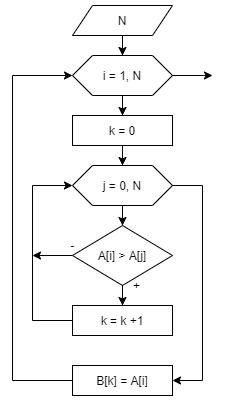

The diagram above was exported from draw.io. Its source (the exported page's mxGraphModel, read from the mxfile embedded in the PNG):
<mxGraphModel dx="1382" dy="764" grid="1" gridSize="10" guides="1" tooltips="1" connect="1" arrows="1" fold="1" page="1" pageScale="1" pageWidth="827" pageHeight="1169" math="0" shadow="0">
  <root>
    <mxCell id="1i6MBZVTQ50D43TY6gwO-0" />
    <mxCell id="1i6MBZVTQ50D43TY6gwO-1" parent="1i6MBZVTQ50D43TY6gwO-0" />
    <mxCell id="jhS4ZrFdpeyJ2q33vwE8-0" value="" style="edgeStyle=orthogonalEdgeStyle;rounded=0;orthogonalLoop=1;jettySize=auto;html=1;" parent="1i6MBZVTQ50D43TY6gwO-1" source="jhS4ZrFdpeyJ2q33vwE8-1" target="jhS4ZrFdpeyJ2q33vwE8-3" edge="1">
      <mxGeometry relative="1" as="geometry" />
    </mxCell>
    <mxCell id="jhS4ZrFdpeyJ2q33vwE8-1" value="N" style="shape=parallelogram;perimeter=parallelogramPerimeter;whiteSpace=wrap;html=1;fixedSize=1;" parent="1i6MBZVTQ50D43TY6gwO-1" vertex="1">
      <mxGeometry x="350" y="70" width="100" height="30" as="geometry" />
    </mxCell>
    <mxCell id="jhS4ZrFdpeyJ2q33vwE8-2" value="" style="edgeStyle=orthogonalEdgeStyle;rounded=0;orthogonalLoop=1;jettySize=auto;html=1;entryX=0.5;entryY=0;entryDx=0;entryDy=0;" parent="1i6MBZVTQ50D43TY6gwO-1" source="jhS4ZrFdpeyJ2q33vwE8-3" target="jhS4ZrFdpeyJ2q33vwE8-15" edge="1">
      <mxGeometry relative="1" as="geometry">
        <mxPoint x="400" y="180" as="targetPoint" />
      </mxGeometry>
    </mxCell>
    <mxCell id="jhS4ZrFdpeyJ2q33vwE8-3" value="i = 1, N" style="shape=hexagon;perimeter=hexagonPerimeter2;whiteSpace=wrap;html=1;fixedSize=1;" parent="1i6MBZVTQ50D43TY6gwO-1" vertex="1">
      <mxGeometry x="350" y="120" width="100" height="40" as="geometry" />
    </mxCell>
    <mxCell id="jhS4ZrFdpeyJ2q33vwE8-4" value="" style="edgeStyle=orthogonalEdgeStyle;rounded=0;orthogonalLoop=1;jettySize=auto;html=1;entryX=0.5;entryY=0;entryDx=0;entryDy=0;" parent="1i6MBZVTQ50D43TY6gwO-1" source="jhS4ZrFdpeyJ2q33vwE8-5" target="jhS4ZrFdpeyJ2q33vwE8-7" edge="1">
      <mxGeometry relative="1" as="geometry" />
    </mxCell>
    <mxCell id="jhS4ZrFdpeyJ2q33vwE8-5" value="j = 0, N" style="shape=hexagon;perimeter=hexagonPerimeter2;whiteSpace=wrap;html=1;fixedSize=1;" parent="1i6MBZVTQ50D43TY6gwO-1" vertex="1">
      <mxGeometry x="350" y="230" width="100" height="40" as="geometry" />
    </mxCell>
    <mxCell id="jhS4ZrFdpeyJ2q33vwE8-6" value="" style="edgeStyle=orthogonalEdgeStyle;rounded=0;orthogonalLoop=1;jettySize=auto;html=1;entryX=0.5;entryY=0;entryDx=0;entryDy=0;" parent="1i6MBZVTQ50D43TY6gwO-1" source="jhS4ZrFdpeyJ2q33vwE8-7" target="jhS4ZrFdpeyJ2q33vwE8-9" edge="1">
      <mxGeometry relative="1" as="geometry" />
    </mxCell>
    <mxCell id="jhS4ZrFdpeyJ2q33vwE8-7" value="A[i] &amp;gt; A[j]" style="rhombus;whiteSpace=wrap;html=1;" parent="1i6MBZVTQ50D43TY6gwO-1" vertex="1">
      <mxGeometry x="350" y="290" width="100" height="60" as="geometry" />
    </mxCell>
    <mxCell id="jhS4ZrFdpeyJ2q33vwE8-8" value="" style="edgeStyle=orthogonalEdgeStyle;rounded=0;orthogonalLoop=1;jettySize=auto;html=1;exitX=0;exitY=0.5;exitDx=0;exitDy=0;entryX=0;entryY=0.5;entryDx=0;entryDy=0;" parent="1i6MBZVTQ50D43TY6gwO-1" source="jhS4ZrFdpeyJ2q33vwE8-9" target="jhS4ZrFdpeyJ2q33vwE8-5" edge="1">
      <mxGeometry relative="1" as="geometry">
        <mxPoint x="320" y="395" as="targetPoint" />
        <mxPoint x="350" y="440" as="sourcePoint" />
        <Array as="points">
          <mxPoint x="310" y="385" />
          <mxPoint x="310" y="250" />
        </Array>
      </mxGeometry>
    </mxCell>
    <mxCell id="jhS4ZrFdpeyJ2q33vwE8-9" value="k = k +1" style="rounded=0;whiteSpace=wrap;html=1;" parent="1i6MBZVTQ50D43TY6gwO-1" vertex="1">
      <mxGeometry x="350" y="370" width="100" height="30" as="geometry" />
    </mxCell>
    <mxCell id="jhS4ZrFdpeyJ2q33vwE8-10" value="+" style="text;html=1;align=center;verticalAlign=middle;resizable=0;points=[];autosize=1;strokeColor=none;fillColor=none;" parent="1i6MBZVTQ50D43TY6gwO-1" vertex="1">
      <mxGeometry x="404" y="340" width="20" height="20" as="geometry" />
    </mxCell>
    <mxCell id="jhS4ZrFdpeyJ2q33vwE8-11" value="" style="edgeStyle=orthogonalEdgeStyle;rounded=0;orthogonalLoop=1;jettySize=auto;html=1;exitX=1;exitY=0.5;exitDx=0;exitDy=0;" parent="1i6MBZVTQ50D43TY6gwO-1" source="jhS4ZrFdpeyJ2q33vwE8-3" edge="1">
      <mxGeometry relative="1" as="geometry">
        <mxPoint x="560" y="229.9999999999999" as="sourcePoint" />
        <mxPoint x="490" y="140" as="targetPoint" />
      </mxGeometry>
    </mxCell>
    <mxCell id="jhS4ZrFdpeyJ2q33vwE8-12" value="" style="edgeStyle=orthogonalEdgeStyle;rounded=0;orthogonalLoop=1;jettySize=auto;html=1;exitX=0;exitY=0.5;exitDx=0;exitDy=0;" parent="1i6MBZVTQ50D43TY6gwO-1" source="jhS4ZrFdpeyJ2q33vwE8-7" edge="1">
      <mxGeometry relative="1" as="geometry">
        <mxPoint x="230" y="399.9999999999999" as="sourcePoint" />
        <mxPoint x="310" y="319.9999999999999" as="targetPoint" />
        <Array as="points">
          <mxPoint x="350" y="320" />
          <mxPoint x="350" y="320" />
        </Array>
      </mxGeometry>
    </mxCell>
    <mxCell id="jhS4ZrFdpeyJ2q33vwE8-13" value="-" style="text;html=1;align=center;verticalAlign=middle;resizable=0;points=[];autosize=1;strokeColor=none;fillColor=none;" parent="1i6MBZVTQ50D43TY6gwO-1" vertex="1">
      <mxGeometry x="340" y="300" width="20" height="20" as="geometry" />
    </mxCell>
    <mxCell id="jhS4ZrFdpeyJ2q33vwE8-14" value="" style="edgeStyle=orthogonalEdgeStyle;rounded=0;orthogonalLoop=1;jettySize=auto;html=1;entryX=0.5;entryY=0;entryDx=0;entryDy=0;" parent="1i6MBZVTQ50D43TY6gwO-1" source="jhS4ZrFdpeyJ2q33vwE8-15" target="jhS4ZrFdpeyJ2q33vwE8-5" edge="1">
      <mxGeometry relative="1" as="geometry">
        <mxPoint x="420" y="240" as="targetPoint" />
        <Array as="points" />
      </mxGeometry>
    </mxCell>
    <mxCell id="jhS4ZrFdpeyJ2q33vwE8-15" value="k = 0" style="rounded=0;whiteSpace=wrap;html=1;" parent="1i6MBZVTQ50D43TY6gwO-1" vertex="1">
      <mxGeometry x="350" y="180" width="100" height="30" as="geometry" />
    </mxCell>
    <mxCell id="jhS4ZrFdpeyJ2q33vwE8-16" value="" style="edgeStyle=orthogonalEdgeStyle;rounded=0;orthogonalLoop=1;jettySize=auto;html=1;exitX=1;exitY=0.5;exitDx=0;exitDy=0;entryX=1;entryY=0.5;entryDx=0;entryDy=0;" parent="1i6MBZVTQ50D43TY6gwO-1" source="jhS4ZrFdpeyJ2q33vwE8-5" target="jhS4ZrFdpeyJ2q33vwE8-20" edge="1">
      <mxGeometry relative="1" as="geometry">
        <mxPoint x="400" y="440" as="targetPoint" />
        <mxPoint x="370" y="414.9999999999999" as="sourcePoint" />
        <Array as="points">
          <mxPoint x="480" y="250" />
          <mxPoint x="480" y="445" />
        </Array>
      </mxGeometry>
    </mxCell>
    <mxCell id="jhS4ZrFdpeyJ2q33vwE8-20" value="B[k] = A[i]" style="rounded=0;whiteSpace=wrap;html=1;" parent="1i6MBZVTQ50D43TY6gwO-1" vertex="1">
      <mxGeometry x="350" y="430" width="100" height="30" as="geometry" />
    </mxCell>
    <mxCell id="jhS4ZrFdpeyJ2q33vwE8-22" value="" style="edgeStyle=orthogonalEdgeStyle;rounded=0;orthogonalLoop=1;jettySize=auto;html=1;exitX=0;exitY=0.5;exitDx=0;exitDy=0;entryX=0;entryY=0.5;entryDx=0;entryDy=0;" parent="1i6MBZVTQ50D43TY6gwO-1" source="jhS4ZrFdpeyJ2q33vwE8-20" target="jhS4ZrFdpeyJ2q33vwE8-3" edge="1">
      <mxGeometry relative="1" as="geometry">
        <mxPoint x="300" y="540" as="sourcePoint" />
        <mxPoint x="300" y="560" as="targetPoint" />
        <Array as="points">
          <mxPoint x="290" y="445" />
          <mxPoint x="290" y="140" />
        </Array>
      </mxGeometry>
    </mxCell>
  </root>
</mxGraphModel>